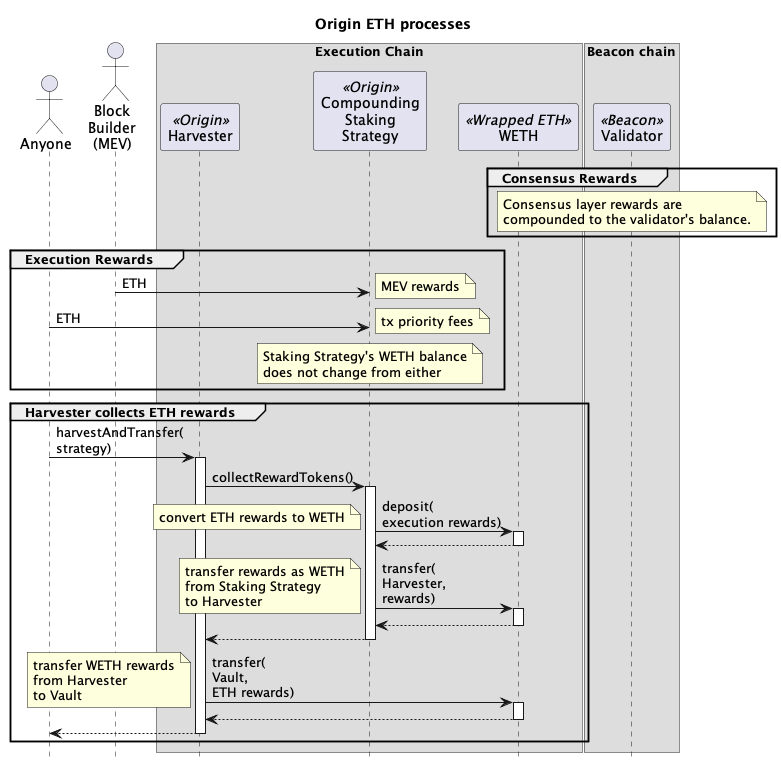

The diagram above was rendered by PlantUML. Its source (embedded in the PNG):
@startuml

skinparam tabSize 2
hide footbox

title "Origin ETH processes"

actor "Anyone" as sender
actor "Block\nBuilder\n(MEV)" as mev
' actor "Registrator\n(Relayer)" as reg <<Origin>>
' actor "Strategist\n(2/8 Safe)" as strategist <<Origin>>
' actor "Governor\n(Timelock)" as gov <<Origin>>
' actor "Treasury" as treasury <<Origin>>
' participant "API" as api <<P2P>>

box "Execution Chain"
participant "Harvester" as harv <<Origin>>
' participant "Vault" as vault <<Origin>>
' participant "Native\nStaking\nStrategy" as nativeStrat <<Origin>>
participant "Compounding\nStaking\nStrategy" as compStrat <<Origin>>
' participant "SSV Network" as ssvNet <<SSV>>
' participant "Token" as ssv <<SSV>>
participant "WETH" as weth <<Wrapped ETH>>
' participant "Beacon\nOracle" as bo <<Origin>>
' participant "Beacon\nDeposit\nContract" as dep <<System>>
' participant "Beacon\nConsolidation\nRequests" as consol <<System>>
' participant "Beacon\nWithdrawal\nRequests" as withdraw <<System>>
' participant "Beacon\nBlock\nRoots" as roots <<System>>
end box

box "Beacon chain"
participant "Validator" as val <<Beacon>>
end box


' group Consolidate validators

' reg -> nativeStrat: requestConsolidation(\nsourcePubKeys,\ntargetPubKey,\ntargetStakingStrategy)
' activate nativeStrat

' loop for each sourcePubKey
'     nativeStrat -> consol : sourcePubKey, targetPubKey
'     activate consol
'     return
'     note over nativeStrat: Store source validator state as exiting
' end

' nativeStrat -> compStrat : requestConsolidation(\nlastSourcePubKeyHash,\ntargetPubKeyHash)
' activate compStrat
' note over compStrat: pause the strategy
' return

' note over nativeStrat
' store count of consolidated validators
' store target starting strategy
' pause the strategy
' end note

' return

' ... wait 1-10 days for consolidation to be processed on the Beacon Chain ...

' reg -> val : getBlockV2(slot)
' note left : any slot after the last\nconsolidation request\nwas processed
' activate val
' return beacon block

' reg -> val : getStateV2(slot)
' note left : any slot after the last\nconsolidation request\nwas processed
' activate val
' return beacon state

' reg -> reg : generateValidatorPubKeyProof(\nlastValidatorIndex,\nbeacon block,\nbeacon state)
' reg -> reg : generateValidatorBalanceProof(\nlastValidatorIndex,\nbeacon block,\nbeacon state)

' reg -> compStrat : verifyConsolidation(parentBlockTimestamp,\nlastValidatorIndex,\nvalidatorPubKeyProof,\nbalancesLeaf,\nvalidatorBalanceProof)
' activate compStrat

' compStrat -> roots : get(parentBlockTimestamp)
' note left
' timestamp of the block after the block we want to map.
' This is because the timestamp will get the parent block root.
' end note
' activate roots
' return parent block root

' note over compStrat
' verify last validator pubkey to block root
' verify last validator balance to block root
' assert last validator balance is zero
' end note

' compStrat -> nativeStrat : confirmConsolidation()
' activate nativeStrat
' note over nativeStrat
' reduce active validators by consolidated validators
' reset consolidation state
' unpause the strategy
' end note
' return consolidated validators count
' note over compStrat
' increase last verified balance by consolidated validators count * 32 ETH
' reset consolidation state
' unpause the strategy
' end note

' compStrat -> compStrat : snapBalances()
' note left : store WETH and ETH balances
' return

' end group

' group Governor initializes the Staking Strategy

' gov -> compStrat : initialize()
' activate compStrat
' compStrat -> ssv : approve(\nSSV Network,\namount)
' activate ssv
' note right : Staking Strategy approves\nSSV Network to spend\nSSV tokens
' return
' return

' gov -> ssv : transfer(\nfrom\nto\namount)
' activate ssv
' note right : transfer SSV tokens\nfrom Governor\nto Staking Strategy
' return

' end group

' group Registrator creates a new SSV validator

' reg -> api: POST\neth/staking/ssv/request/create\nuuid,\nvalidatorsCount,\ntype,\nwithdrawalAddress,\nfeeRecipientAddress,\nssvOwnerAddress,\noperationPeriodInDays,\namountPerValidator,\nwithdrawalCredentialsType
' activate api
' note right
' withdrawalAddress is Staking Strategy
' feeRecipientAddress is Staking Strategy
' ssvOwnerAddress is Staking Strategy
' type is with-encrypt-key
' ecdhPublicKey public key for encrypting the validator keys
' operationPeriodInDays is 0 if not the first validator in the cluster
' amountPerValidator 1 ETH in Gwei to limit front-run deposits
' withdrawalCredentialsType 0x02 for compounding validators
' end note
' api -> api: private key
' note right : generate a validator private key
' api -> api: split(key)
' note right : splits validator key into multiple KeyShares
' return

' reg -> api: GET\neth/staking/ssv/request/status/uuid
' activate api
' return status,\npubkey\nvalidatorRegistration,\nshareData
' note right : validatorRegistration contains the operatorIds and cluster details

' reg -> compStrat : registerSsvValidator(\npublicKey,\noperatorIds,\nsharesData,\nssvAmount,\ncluster)
' activate compStrat
' note right
' cluster data:
' The number of validators in the cluster
' The index of network fees related to this cluster
' The last index calculated for the cluster
' Flag indicating whether the cluster is active
' The SSV balance of the cluster
' end note
' compStrat -> ssvNet : registerValidator(\npublicKey,\noperatorIds,\nsharesData,\nssvAmount,\ncluster)
' activate ssvNet
' ssvNet -> ssv : transferFrom(\nfrom\nto\namount)
' activate ssv
' note right: for the first validator\ntransfer SSV tokens\nfrom NodeDelegator\nto SSV Network
' return
' return
' return

' end group

' ... 20 minutes ...

' group Deposit to a new SSV validator

' reg -> api: GET\neth/staking/ssv/request/deposit-data/uuid
' activate api
' return status,\ndepositData
' note right : depositData contains the signature and deposit root

' reg -> compStrat : stakeEth(\npubkey,\nsignature,\ndeposit root,\namountGwei)
' activate compStrat
' compStrat -> weth : withdraw(amountGwei * 1 Gwei)
' activate weth
' note right : WETH burned for ETH
' return ETH

' compStrat -> dep : deposit(\npubkey,\nwithdrawal_credentials,\nsignature,\ndeposit root)
' activate dep
' note left
' ETH from Staking Strategy is sent to Beacon Deposit.
' Withdrawal credential is the Staking Strategy
' end note
' return

' note over compStrat
' store deposit pubKeyHash, amountGwei, blockNumber and depositRoot
' end note

' return

' ... Beacon chain slot created for the block ...

' note over val : Pending deposit added\nBeaconBlock.state.PendingDeposits[index]

' ... 13 minutes to many days depending on the deposit queue ...

' note over val
' Validator registered in
' BeaconBlock.state.validators[validatorIndex]
' Validator balance created in
' BeaconBlock.state.balances[balanceIndex]
' end note

' ... four validators are activated each epoch from the Validator Queue (1-10 days) ...

' note over val
' Validator pending activation
' Will activate when another 31 ETH is deposited
' end note

' end group

' group Deposit more to existing validator

' reg -> api: POST\neth/staking/direct/increment-request/create\nuuid\npubkeys,amountPerValidator,withdrawalAddress
' activate api
' note right: amountPerValidator is in Gwei
' return 

' reg -> api: GET\neth/staking/eth/staking/increment-request/status/uuid
' activate api
' return status,\ndepositData
' note right : depositData contains the signature and deposit root

' reg -> compStrat : stakeEth(\npubkey,\nsignature,\ndeposit root,\namountGwei)
' activate compStrat
' compStrat -> weth : withdraw(\namountGwei * 1 Gwei)
' activate weth
' note right : WETH burned for ETH
' return ETH

' compStrat -> dep : deposit(\npubkey,\nwithdrawal_credentials,\nsignature,\ndeposit root)
' activate dep
' note left
' ETH from Staking Strategy is sent to Beacon Deposit.
' Withdrawal credential is the Staking Strategy
' end note
' return

' note over compStrat
' store deposit pubKeyHash, amountGwei, blockNumber and depositRoot
' end note
' return

' ... Beacon chain slot created for the block ...

' note over val : Pending deposit added\nBeaconBlock.state.PendingDeposits[index]

' ... 13 minutes to many days depending on the deposit queue ...

' note over val: Validator balance updated\nBeaconBlock.state.balances[balanceIndex]

' ... end of the epoch ...

' note over val: Validator activated if >= 32 ETH

' end group

' group Verify validator deposit

' sender -> val : getBlockV2(slot)
' note left : slot the deposit was\ncreated on the execution layer
' activate val
' return beacon block

' sender -> val : getStateV2(slot)
' note left : slot the deposit was\ncreated on the execution layer
' activate val
' return beacon state

' sender -> sender : generateSlotProof(\nslot,\nbeacon block)
' sender -> sender : generateBlockProof(\nblock number,\nbeacon block,\nbeacon state)

' ' map block number to slot in Beacon Oracle
' sender -> bo : verifySlot(\nnextBlockTimestamp,\nblockNumber,\nslot,\nslot proof,\nblock proof)
' activate bo
' bo -> roots : get(timestamp)
' note left
' timestamp of the block after the block we want to map.
' This is because the timestamp will get the parent block root.
' end note
' activate roots
' return parent block root
' note over bo
' verify slot proof to block root
' verify block number proof to block root
' store map of block to slot
' end note
' return

' sender -> val : getBlockV2(slot)
' note left : slot after the deposit was processed
' activate val
' return beacon block

' sender -> val : getStateV2(slot)
' note left : slot after the deposit was processed
' activate val
' return beacon state

' sender -> sender : generateValidatorPubKeyProof(\nvalidator index,\nbeacon block,\nbeacon state)
' sender -> sender : generateFirstPendingDepositSlotProof(\nbeacon block,\nbeacon state)

' sender -> compStrat : verifyDeposit(\ndepositDataRoot,\nparentBlockTimestamp,\nmappedBlockNumber,\nvalidatorIndex,\nfirstPendingDepositSlot,\nvalidatorPubKeyProof,\nfirstPendingDepositSlotProof)
' activate compStrat

' note over compStrat : deposit needs to be before\nor at the mapped block number

' compStrat -> bo : slotToBlock(\nmappedBlockNumber)
' note left : map the block number to a slot
' activate bo
' return slot

' note over compStrat : Check the mapped slot is\nbefore the first pending deposit slot

' compStrat -> roots : get(timestamp)
' note left
' timestamp of the block after the block we want to verify.
' This is because the timestamp will get the parent block root.
' end note
' activate roots
' return parent block root

' note over compStrat
' verify the pub key hash saved with the deposit is for the validator index
' verify the slot of the first pending deposit is after the deposit was processed
' remove the deposit
' add validator to active validators if not already
' end note

' end group

' group Update balances

' sender -> compStrat : snapBalances()
' activate compStrat
' compStrat -> roots : get(block timestamp)
' activate roots
' return parent block root
' note over compStrat
' store WETH and ETH balances
' against the parent block root
' store timestamp of snap
' end note
' return

' sender -> val : getBlockV2(slot)
' note left : slot of the first pending deposit\nwhen the balance snap was taken
' activate val
' return beacon block

' sender -> val : getStateV2(slot)
' note left : slot of the first pending deposit\nwhen the balance snap was taken
' activate val
' return beacon state

' sender -> sender : generateSlotProof(\nfirst pending deposit slot,\nbeacon block)
' sender -> sender : generateBlockProof(\nfirst pending deposit block number,\nbeacon block,\nbeacon state)

' ' map block number to slot in Beacon Oracle
' sender -> bo : verifySlot(\nnextBlockTimestamp,\nblockNumber,\nslot,\nslot proof,\nblock proof)
' note left : verify slot to block number\nof the first pending deposit\nwhen the balance snap was taken
' activate bo
' bo -> roots : get(timestamp)
' note left
' timestamp of the block after the block we want to map.
' This is because the timestamp will get the parent block root.
' end note
' activate roots
' return parent block root
' note over bo
' verify slot proof to block root
' verify block number proof to block root
' store map of block to slot
' end note
' return

' sender -> val : getBlockV2(slot)
' note left : slot before snapBalances was taken
' activate val
' return beacon block

' sender -> val : getStateV2(slot)
' note left : slot before snapBalances was taken
' activate val
' return beacon state

' sender -> sender : generateFirstPendingDepositProof(\nbeacon block,\nbeacon state)
' note left : proof against beacon block root
' sender -> sender : generateValidatorBalanceContainerProof(\nbeacon block,\nbeacon state)
' note left : proof against beacon block root
' loop active validator indexes
' sender -> sender : generateValidatorBalanceProof(\nvalidator index,\nbeacon block,\nbeacon state)
' note left: proof against root of\nbeaconBlock.state.balances
' end

' sender -> compStrat : verifyBalances(\nblockRoot,\nfirstPendingDepositSlot,\nfirstPendingDepositSlotProof,\nbalancesContainerRoot,\nvalidatorContainerProof,\nvalidatorBalanceLeaves[],\validatorBalanceProofs[])
' activate compStrat

' note over compStrat
'     verify the first pending deposit slot proof against the block root
' end note

' compStrat -> bo : slotToBlock(firstPendingDepositSlot)
' activate bo
' return block number of the first pending deposit

' loop strategy deposits
' note over compStrat
' Check the first pending deposit block number
' is before the block number of the deposit.
' add to total deposits
' end note
' end

' note over compStrat
'     verify balances container proof against the snapped block root
' end note

' loop active validator indexes
'     note over compStrat
'         verify validator balance proof against the balances container root using the validator index
'         decode the validator balance from the balance leaf
'         total validator balances
'     end note
'     alt if balance is zero
'         note over compStrat
'             remove from active validators
'         end note
'     end
' end
' note over compStrat
'     store strategy balance =
'         ETH balance from snap +
'         WETH balance from snap +
'         total deposits +
'         total validator balances
' end note

' return

' end group

' group Registrator deposits more SSV to SSV cluster

' strategist -> ssv : transfer(\nto\namount)
' activate ssv
' note right : transfer SSV tokens\nfrom Treasury\nto Staking Strategy
' return

' group SSV ClusterScanner
' reg -> ssvNet : getPastEvents(filter)
' activate ssvNet
' note right : get all events where the ownerAddress\nis the Staking Strategy
' return events

' reg -> reg : getCluster(events):\n cluster
' note right
' cluster data:
'   validatorCount
'   networkFeeIndex
'   index
'   active
'   balance
' end note
' end group

' strategist -> compStrat : depositSSV(\noperatorIds,\namount,\ncluster)
' activate compStrat
' compStrat -> ssvNet : deposit(\nclusterOwner,\noperatorIds,\namount,\ncluster)
' activate ssvNet
' note right
' clusterOwner is Staking Strategy
' operatorIds are the SSV Operators
' amount of SSV tokens
' end note
' ssvNet -> ssv : transferFrom(\nfrom\nto\namount)
' activate ssv
' note right: transfer SSV tokens\nfrom Staking Strategy\nto SSV Network
' return
' return
' return
' end group

' group Consensus Rewards

' note over val
' attesting to blocks
' participating in sync committees
' end note
' val -> val : ETH

' ... swept every 8-10 days ...

' note over val : partial withdraw of excess ETH\nfrom validator to the Staking Strategy
' val -> compStrat : ETH

' note over compStrat : Staking Strategy's\nWETH balance does not change

' end group

' group Registrator full or partial withdraw from validator

' reg -> compStrat : validatorWithdrawal(\npublicKey\namount)
' activate compStrat
' compStrat -> withdraw : publicKey, amount
' activate withdraw
' return
' return

' ... wait until withdrawal request have been processed.\nmin four epochs (~25 min), currently 1 day but can take a number of days depending on the number of validators in the exit queue ...

' note over val
' If the remaining balance is less than
' 32 ETH, the validator is exited
' end note
 
' val -> compStrat : ETH
' note left : transfer withdrawn ETH\nfrom validator\nto Staking Strategy

' strategist -> vault : withdrawFromStrategy(\nstrategy,\nasset,\namount)
' activate vault
' vault -> compStrat : withdraw(\nasset,\namount)
' activate compStrat
' compStrat -> weth : deposit(amount)
' activate weth
' note left : convert all ETH to WETH
' return
' compStrat -> weth : transfer(\nvault,\namount)
' activate weth
' note left : transfer WETH\nfrom Staking Strategy\nto OETH Vault
' return
' return
' return


' reg -> compStrat : snapBalance()
' activate compStrat
' return

' reg -> compStrat : verifyBalances(\nblockRoot,\nfirstPendingDepositSlot,\nfirstPendingDepositSlotProof,\nbalancesContainerRoot,\nvalidatorContainerProof,\nvalidatorBalanceLeaves[],\validatorBalanceProofs[])
' activate compStrat
' note over compStrat
' if validator balance is zero,
' remove validator from active validators
' and store as exited
' end note
' return

' reg -> compStrat : removeSsvValidator(\npublicKey,\noperatorIds,\ncluster)
' activate compStrat
' compStrat -> ssvNet : removeValidator(\npublicKey\noperatorIds,\ncluster)
' activate ssvNet
' note right : stop paying SSV to Operators\n and reduce required SSV collateral
' return
' return

' ... wait for the validator to be swept on the Beacon chain\ncurrent time is every 8.5 days ...


' end group


group Consensus Rewards

note over val
Consensus layer rewards are
compounded to the validator's balance.
end note

end group

group Execution Rewards

mev -> compStrat : ETH
note right : MEV rewards

sender -> compStrat : ETH
note right : tx priority fees

note over compStrat : Staking Strategy's WETH balance\ndoes not change from either

end group

group Harvester collects ETH rewards

sender -> harv : harvestAndTransfer(\nstrategy)
activate harv
harv -> compStrat : collectRewardTokens()
activate compStrat

compStrat -> weth : deposit(\nexecution rewards)
activate weth
note left : convert ETH rewards to WETH
return

compStrat -> weth : transfer(\nHarvester,\nrewards)
activate weth
note left : transfer rewards as WETH\nfrom Staking Strategy\nto Harvester
return

return

harv -> weth : transfer(\nVault,\nETH rewards)
activate weth
note left : transfer WETH rewards\nfrom Harvester\nto Vault
return

return

end group

' group Strategist pauses Staking Strategy

' strategist -> compStrat : pause()
' activate compStrat
' return

' end group

' group Strategist unpauses Staking Strategy

' strategist -> compStrat : manuallyFixAccounting(0, 0, 0)
' activate compStrat
' note right : params _validatorsDelta, _consensusRewardsDelta\nand _ethToVaultAmount all set to zero
' compStrat -> compStrat
' note right : unpause
' return

' end group

@enduml